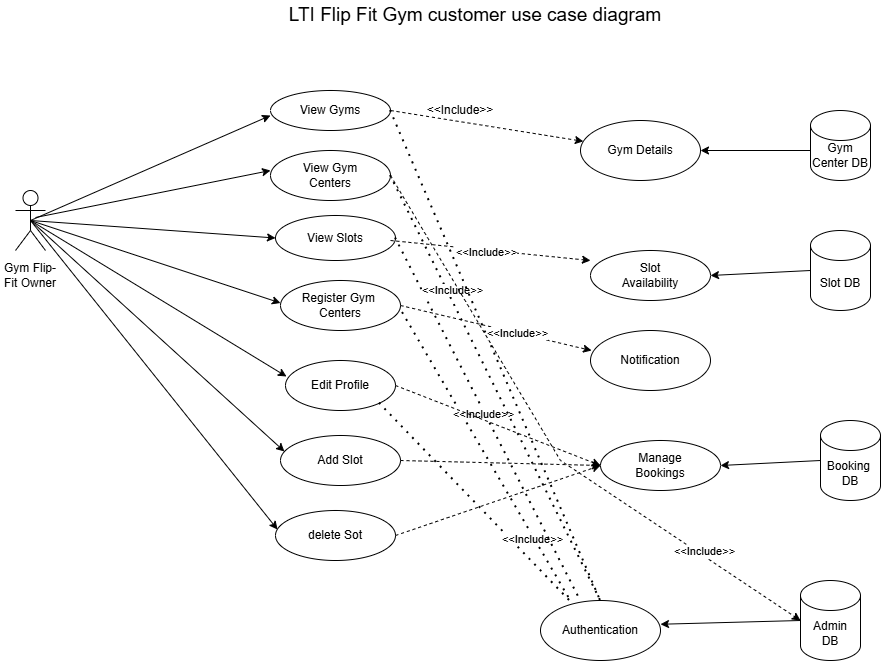

The diagram above was exported from draw.io. Its source (the exported page's mxGraphModel, read from the mxfile embedded in the PNG):
<mxGraphModel dx="1025" dy="1563" grid="1" gridSize="10" guides="1" tooltips="1" connect="1" arrows="1" fold="1" page="1" pageScale="1" pageWidth="850" pageHeight="1100" math="0" shadow="0">
  <root>
    <mxCell id="0" />
    <mxCell id="1" parent="0" />
    <mxCell id="ROAmcTXWxoW1UHOnYIMO-1" value="" style="endArrow=classic;html=1;rounded=0;exitX=0.5;exitY=0.5;exitDx=0;exitDy=0;exitPerimeter=0;entryX=0;entryY=0.5;entryDx=0;entryDy=0;" parent="1" source="ROAmcTXWxoW1UHOnYIMO-5" edge="1">
      <mxGeometry width="50" height="50" relative="1" as="geometry">
        <mxPoint x="80" y="140" as="sourcePoint" />
        <mxPoint x="310" y="45" as="targetPoint" />
      </mxGeometry>
    </mxCell>
    <mxCell id="ROAmcTXWxoW1UHOnYIMO-2" value="" style="endArrow=classic;html=1;rounded=0;exitX=0.725;exitY=0.425;exitDx=0;exitDy=0;exitPerimeter=0;" parent="1" edge="1">
      <mxGeometry width="50" height="50" relative="1" as="geometry">
        <mxPoint x="75" y="147" as="sourcePoint" />
        <mxPoint x="310" y="100.00024221453282" as="targetPoint" />
      </mxGeometry>
    </mxCell>
    <mxCell id="ROAmcTXWxoW1UHOnYIMO-3" value="" style="endArrow=classic;html=1;rounded=0;exitX=0.5;exitY=0.5;exitDx=0;exitDy=0;exitPerimeter=0;" parent="1" source="ROAmcTXWxoW1UHOnYIMO-5" edge="1">
      <mxGeometry width="50" height="50" relative="1" as="geometry">
        <mxPoint x="90" y="160" as="sourcePoint" />
        <mxPoint x="320" y="232.5" as="targetPoint" />
      </mxGeometry>
    </mxCell>
    <mxCell id="ROAmcTXWxoW1UHOnYIMO-4" value="" style="endArrow=classic;html=1;rounded=0;exitX=0.5;exitY=0.5;exitDx=0;exitDy=0;exitPerimeter=0;entryX=0.009;entryY=0.32;entryDx=0;entryDy=0;entryPerimeter=0;" parent="1" source="ROAmcTXWxoW1UHOnYIMO-5" target="ROAmcTXWxoW1UHOnYIMO-11" edge="1">
      <mxGeometry width="50" height="50" relative="1" as="geometry">
        <mxPoint x="90" y="171.49" as="sourcePoint" />
        <mxPoint x="315" y="300" as="targetPoint" />
      </mxGeometry>
    </mxCell>
    <mxCell id="ROAmcTXWxoW1UHOnYIMO-5" value="" style="shape=umlActor;verticalLabelPosition=bottom;verticalAlign=top;html=1;outlineConnect=0;" parent="1" vertex="1">
      <mxGeometry x="55" y="120" width="30" height="60" as="geometry" />
    </mxCell>
    <mxCell id="ROAmcTXWxoW1UHOnYIMO-6" value="Gym Flip-Fit Owner" style="text;html=1;whiteSpace=wrap;strokeColor=none;fillColor=none;align=center;verticalAlign=middle;rounded=0;" parent="1" vertex="1">
      <mxGeometry x="40" y="190" width="60" height="30" as="geometry" />
    </mxCell>
    <mxCell id="ROAmcTXWxoW1UHOnYIMO-7" value="View Gyms" style="ellipse;whiteSpace=wrap;html=1;" parent="1" vertex="1">
      <mxGeometry x="310" y="20" width="120" height="40" as="geometry" />
    </mxCell>
    <mxCell id="ROAmcTXWxoW1UHOnYIMO-8" value="View Gym&lt;div&gt;Centers&lt;/div&gt;" style="ellipse;whiteSpace=wrap;html=1;" parent="1" vertex="1">
      <mxGeometry x="310" y="80" width="120" height="50" as="geometry" />
    </mxCell>
    <mxCell id="ROAmcTXWxoW1UHOnYIMO-9" value="View Slots" style="ellipse;whiteSpace=wrap;html=1;" parent="1" vertex="1">
      <mxGeometry x="315" y="145" width="120" height="45" as="geometry" />
    </mxCell>
    <mxCell id="ROAmcTXWxoW1UHOnYIMO-10" value="Register Gym&amp;nbsp;&lt;div&gt;Centers&lt;/div&gt;" style="ellipse;whiteSpace=wrap;html=1;" parent="1" vertex="1">
      <mxGeometry x="320" y="210" width="120" height="50" as="geometry" />
    </mxCell>
    <mxCell id="ROAmcTXWxoW1UHOnYIMO-11" value="Edit Profile" style="ellipse;whiteSpace=wrap;html=1;" parent="1" vertex="1">
      <mxGeometry x="325" y="290" width="110" height="50" as="geometry" />
    </mxCell>
    <mxCell id="ROAmcTXWxoW1UHOnYIMO-12" value="" style="endArrow=classic;html=1;rounded=0;entryX=0;entryY=0.5;entryDx=0;entryDy=0;" parent="1" target="ROAmcTXWxoW1UHOnYIMO-9" edge="1">
      <mxGeometry width="50" height="50" relative="1" as="geometry">
        <mxPoint x="70" y="150" as="sourcePoint" />
        <mxPoint x="260" y="150" as="targetPoint" />
      </mxGeometry>
    </mxCell>
    <mxCell id="ROAmcTXWxoW1UHOnYIMO-13" value="Gym Details" style="ellipse;whiteSpace=wrap;html=1;" parent="1" vertex="1">
      <mxGeometry x="620" y="50" width="120" height="60" as="geometry" />
    </mxCell>
    <mxCell id="ROAmcTXWxoW1UHOnYIMO-14" value="Slot&lt;div&gt;Availability&lt;/div&gt;" style="ellipse;whiteSpace=wrap;html=1;" parent="1" vertex="1">
      <mxGeometry x="630" y="180" width="120" height="50" as="geometry" />
    </mxCell>
    <mxCell id="ROAmcTXWxoW1UHOnYIMO-15" value="Manage&lt;div&gt;Bookings&lt;/div&gt;" style="ellipse;whiteSpace=wrap;html=1;" parent="1" vertex="1">
      <mxGeometry x="640" y="370" width="120" height="50" as="geometry" />
    </mxCell>
    <mxCell id="ROAmcTXWxoW1UHOnYIMO-16" value="Authentication" style="ellipse;whiteSpace=wrap;html=1;" parent="1" vertex="1">
      <mxGeometry x="580" y="530" width="120" height="60" as="geometry" />
    </mxCell>
    <mxCell id="ROAmcTXWxoW1UHOnYIMO-17" value="" style="endArrow=none;dashed=1;html=1;dashPattern=1 3;strokeWidth=2;rounded=0;exitX=1;exitY=1;exitDx=0;exitDy=0;entryX=0.258;entryY=0.033;entryDx=0;entryDy=0;entryPerimeter=0;" parent="1" source="ROAmcTXWxoW1UHOnYIMO-11" target="ROAmcTXWxoW1UHOnYIMO-16" edge="1">
      <mxGeometry width="50" height="50" relative="1" as="geometry">
        <mxPoint x="420" y="340" as="sourcePoint" />
        <mxPoint x="470" y="290" as="targetPoint" />
      </mxGeometry>
    </mxCell>
    <mxCell id="ROAmcTXWxoW1UHOnYIMO-18" value="" style="endArrow=none;dashed=1;html=1;dashPattern=1 3;strokeWidth=2;rounded=0;exitX=1.017;exitY=0.64;exitDx=0;exitDy=0;exitPerimeter=0;" parent="1" source="ROAmcTXWxoW1UHOnYIMO-10" edge="1">
      <mxGeometry width="50" height="50" relative="1" as="geometry">
        <mxPoint x="500" y="330" as="sourcePoint" />
        <mxPoint x="610" y="530" as="targetPoint" />
      </mxGeometry>
    </mxCell>
    <mxCell id="ROAmcTXWxoW1UHOnYIMO-19" value="&amp;lt;&amp;lt;Include&amp;gt;&amp;gt;" style="edgeLabel;html=1;align=center;verticalAlign=middle;resizable=0;points=[];" parent="ROAmcTXWxoW1UHOnYIMO-18" vertex="1" connectable="0">
      <mxGeometry x="0.5626" y="-3" relative="1" as="geometry">
        <mxPoint x="1" as="offset" />
      </mxGeometry>
    </mxCell>
    <mxCell id="ROAmcTXWxoW1UHOnYIMO-20" value="" style="endArrow=none;dashed=1;html=1;dashPattern=1 3;strokeWidth=2;rounded=0;exitX=1;exitY=0.5;exitDx=0;exitDy=0;entryX=0.333;entryY=0;entryDx=0;entryDy=0;entryPerimeter=0;" parent="1" source="ROAmcTXWxoW1UHOnYIMO-9" target="ROAmcTXWxoW1UHOnYIMO-16" edge="1">
      <mxGeometry width="50" height="50" relative="1" as="geometry">
        <mxPoint x="510" y="270" as="sourcePoint" />
        <mxPoint x="560" y="220" as="targetPoint" />
      </mxGeometry>
    </mxCell>
    <mxCell id="ROAmcTXWxoW1UHOnYIMO-21" value="&amp;lt;&amp;lt;Include&amp;gt;&amp;gt;" style="edgeLabel;html=1;align=center;verticalAlign=middle;resizable=0;points=[];" parent="ROAmcTXWxoW1UHOnYIMO-20" vertex="1" connectable="0">
      <mxGeometry x="-0.0341" y="-2" relative="1" as="geometry">
        <mxPoint as="offset" />
      </mxGeometry>
    </mxCell>
    <mxCell id="ROAmcTXWxoW1UHOnYIMO-22" value="" style="endArrow=none;dashed=1;html=1;dashPattern=1 3;strokeWidth=2;rounded=0;exitX=1;exitY=0.5;exitDx=0;exitDy=0;entryX=0.5;entryY=0;entryDx=0;entryDy=0;" parent="1" source="ROAmcTXWxoW1UHOnYIMO-8" target="ROAmcTXWxoW1UHOnYIMO-16" edge="1">
      <mxGeometry width="50" height="50" relative="1" as="geometry">
        <mxPoint x="490" y="190" as="sourcePoint" />
        <mxPoint x="620" y="380" as="targetPoint" />
      </mxGeometry>
    </mxCell>
    <mxCell id="ROAmcTXWxoW1UHOnYIMO-23" value="&amp;lt;&amp;lt;Include&amp;gt;&amp;gt;" style="edgeLabel;html=1;align=center;verticalAlign=middle;resizable=0;points=[];" parent="ROAmcTXWxoW1UHOnYIMO-22" vertex="1" connectable="0">
      <mxGeometry x="-0.4507" y="4" relative="1" as="geometry">
        <mxPoint as="offset" />
      </mxGeometry>
    </mxCell>
    <mxCell id="ROAmcTXWxoW1UHOnYIMO-24" value="" style="endArrow=none;dashed=1;html=1;dashPattern=1 3;strokeWidth=2;rounded=0;exitX=1;exitY=0.5;exitDx=0;exitDy=0;entryX=0.5;entryY=0;entryDx=0;entryDy=0;" parent="1" source="ROAmcTXWxoW1UHOnYIMO-7" target="ROAmcTXWxoW1UHOnYIMO-16" edge="1">
      <mxGeometry width="50" height="50" relative="1" as="geometry">
        <mxPoint x="510" y="70" as="sourcePoint" />
        <mxPoint x="590" y="300" as="targetPoint" />
      </mxGeometry>
    </mxCell>
    <mxCell id="ROAmcTXWxoW1UHOnYIMO-25" value="" style="shape=cylinder3;whiteSpace=wrap;html=1;boundedLbl=1;backgroundOutline=1;size=15;" parent="1" vertex="1">
      <mxGeometry x="850" y="40" width="60" height="70" as="geometry" />
    </mxCell>
    <mxCell id="ROAmcTXWxoW1UHOnYIMO-26" value="Slot DB" style="shape=cylinder3;whiteSpace=wrap;html=1;boundedLbl=1;backgroundOutline=1;size=15;" parent="1" vertex="1">
      <mxGeometry x="850" y="160" width="60" height="80" as="geometry" />
    </mxCell>
    <mxCell id="ROAmcTXWxoW1UHOnYIMO-27" value="Booking&amp;nbsp;&lt;div&gt;DB&lt;/div&gt;" style="shape=cylinder3;whiteSpace=wrap;html=1;boundedLbl=1;backgroundOutline=1;size=15;" parent="1" vertex="1">
      <mxGeometry x="860" y="350" width="60" height="80" as="geometry" />
    </mxCell>
    <mxCell id="ROAmcTXWxoW1UHOnYIMO-28" value="Gym Center DB" style="text;html=1;whiteSpace=wrap;strokeColor=none;fillColor=none;align=center;verticalAlign=middle;rounded=0;" parent="1" vertex="1">
      <mxGeometry x="850" y="70" width="60" height="30" as="geometry" />
    </mxCell>
    <mxCell id="ROAmcTXWxoW1UHOnYIMO-29" value="Admin&lt;div&gt;DB&lt;/div&gt;" style="shape=cylinder3;whiteSpace=wrap;html=1;boundedLbl=1;backgroundOutline=1;size=15;" parent="1" vertex="1">
      <mxGeometry x="840" y="510" width="60" height="80" as="geometry" />
    </mxCell>
    <mxCell id="ROAmcTXWxoW1UHOnYIMO-30" value="" style="endArrow=classic;html=1;rounded=0;exitX=0;exitY=0;exitDx=0;exitDy=52.5;exitPerimeter=0;entryX=1;entryY=0.5;entryDx=0;entryDy=0;" parent="1" target="ROAmcTXWxoW1UHOnYIMO-13" edge="1">
      <mxGeometry width="50" height="50" relative="1" as="geometry">
        <mxPoint x="850" y="80" as="sourcePoint" />
        <mxPoint x="750" y="82.5" as="targetPoint" />
      </mxGeometry>
    </mxCell>
    <mxCell id="ROAmcTXWxoW1UHOnYIMO-31" value="" style="endArrow=classic;html=1;rounded=0;exitX=0;exitY=0.5;exitDx=0;exitDy=0;exitPerimeter=0;entryX=1;entryY=0.5;entryDx=0;entryDy=0;" parent="1" source="ROAmcTXWxoW1UHOnYIMO-26" target="ROAmcTXWxoW1UHOnYIMO-14" edge="1">
      <mxGeometry width="50" height="50" relative="1" as="geometry">
        <mxPoint x="1050" y="220" as="sourcePoint" />
        <mxPoint x="1100" y="170" as="targetPoint" />
      </mxGeometry>
    </mxCell>
    <mxCell id="ROAmcTXWxoW1UHOnYIMO-32" value="" style="endArrow=classic;html=1;rounded=0;exitX=0;exitY=0.5;exitDx=0;exitDy=0;exitPerimeter=0;entryX=1;entryY=0.5;entryDx=0;entryDy=0;" parent="1" source="ROAmcTXWxoW1UHOnYIMO-29" edge="1">
      <mxGeometry width="50" height="50" relative="1" as="geometry">
        <mxPoint x="850" y="566.25" as="sourcePoint" />
        <mxPoint x="700" y="553.75" as="targetPoint" />
      </mxGeometry>
    </mxCell>
    <mxCell id="ROAmcTXWxoW1UHOnYIMO-33" value="" style="endArrow=classic;html=1;rounded=0;exitX=0;exitY=0.5;exitDx=0;exitDy=0;exitPerimeter=0;entryX=1;entryY=0.5;entryDx=0;entryDy=0;" parent="1" source="ROAmcTXWxoW1UHOnYIMO-27" target="ROAmcTXWxoW1UHOnYIMO-15" edge="1">
      <mxGeometry width="50" height="50" relative="1" as="geometry">
        <mxPoint x="770" y="400" as="sourcePoint" />
        <mxPoint x="820" y="350" as="targetPoint" />
      </mxGeometry>
    </mxCell>
    <mxCell id="ROAmcTXWxoW1UHOnYIMO-34" value="" style="endArrow=classic;html=1;rounded=0;dashed=1;" parent="1" target="ROAmcTXWxoW1UHOnYIMO-13" edge="1">
      <mxGeometry width="50" height="50" relative="1" as="geometry">
        <mxPoint x="430" y="40" as="sourcePoint" />
        <mxPoint x="560" y="30" as="targetPoint" />
      </mxGeometry>
    </mxCell>
    <mxCell id="ROAmcTXWxoW1UHOnYIMO-35" value="" style="endArrow=classic;html=1;rounded=0;dashed=1;" parent="1" edge="1">
      <mxGeometry width="50" height="50" relative="1" as="geometry">
        <mxPoint x="430" y="170" as="sourcePoint" />
        <mxPoint x="630" y="190" as="targetPoint" />
      </mxGeometry>
    </mxCell>
    <mxCell id="ROAmcTXWxoW1UHOnYIMO-36" value="&amp;lt;&amp;lt;Include&amp;gt;&amp;gt;" style="edgeLabel;html=1;align=center;verticalAlign=middle;resizable=0;points=[];" parent="ROAmcTXWxoW1UHOnYIMO-35" vertex="1" connectable="0">
      <mxGeometry x="-0.0582" y="-2" relative="1" as="geometry">
        <mxPoint x="1" as="offset" />
      </mxGeometry>
    </mxCell>
    <mxCell id="ROAmcTXWxoW1UHOnYIMO-37" value="" style="endArrow=classic;html=1;rounded=0;dashed=1;exitX=1;exitY=0.5;exitDx=0;exitDy=0;entryX=0;entryY=0.5;entryDx=0;entryDy=0;" parent="1" source="ROAmcTXWxoW1UHOnYIMO-11" target="ROAmcTXWxoW1UHOnYIMO-15" edge="1">
      <mxGeometry width="50" height="50" relative="1" as="geometry">
        <mxPoint x="590" y="380" as="sourcePoint" />
        <mxPoint x="620" y="320" as="targetPoint" />
      </mxGeometry>
    </mxCell>
    <mxCell id="ROAmcTXWxoW1UHOnYIMO-38" value="&amp;lt;&amp;lt;Include&amp;gt;&amp;gt;" style="text;html=1;whiteSpace=wrap;strokeColor=none;fillColor=none;align=center;verticalAlign=middle;rounded=0;" parent="1" vertex="1">
      <mxGeometry x="470" y="25" width="60" height="30" as="geometry" />
    </mxCell>
    <mxCell id="ROAmcTXWxoW1UHOnYIMO-39" value="Notification" style="ellipse;whiteSpace=wrap;html=1;" parent="1" vertex="1">
      <mxGeometry x="630" y="260" width="120" height="60" as="geometry" />
    </mxCell>
    <mxCell id="ROAmcTXWxoW1UHOnYIMO-40" value="" style="endArrow=classic;html=1;rounded=0;dashed=1;exitX=1;exitY=0.5;exitDx=0;exitDy=0;entryX=0.009;entryY=0.334;entryDx=0;entryDy=0;entryPerimeter=0;" parent="1" source="ROAmcTXWxoW1UHOnYIMO-10" target="ROAmcTXWxoW1UHOnYIMO-39" edge="1">
      <mxGeometry width="50" height="50" relative="1" as="geometry">
        <mxPoint x="560" y="280" as="sourcePoint" />
        <mxPoint x="610" y="230" as="targetPoint" />
      </mxGeometry>
    </mxCell>
    <mxCell id="ROAmcTXWxoW1UHOnYIMO-41" value="&amp;lt;&amp;lt;Include&amp;gt;&amp;gt;" style="edgeLabel;html=1;align=center;verticalAlign=middle;resizable=0;points=[];" parent="ROAmcTXWxoW1UHOnYIMO-40" vertex="1" connectable="0">
      <mxGeometry x="0.2236" relative="1" as="geometry">
        <mxPoint as="offset" />
      </mxGeometry>
    </mxCell>
    <mxCell id="ROAmcTXWxoW1UHOnYIMO-42" value="" style="endArrow=classic;html=1;rounded=0;dashed=1;exitX=1;exitY=0.5;exitDx=0;exitDy=0;entryX=0;entryY=0.5;entryDx=0;entryDy=0;entryPerimeter=0;" parent="1" source="ROAmcTXWxoW1UHOnYIMO-8" target="ROAmcTXWxoW1UHOnYIMO-29" edge="1">
      <mxGeometry width="50" height="50" relative="1" as="geometry">
        <mxPoint x="200" y="550" as="sourcePoint" />
        <mxPoint x="250" y="500" as="targetPoint" />
        <Array as="points">
          <mxPoint x="600" y="390" />
        </Array>
      </mxGeometry>
    </mxCell>
    <mxCell id="ROAmcTXWxoW1UHOnYIMO-43" value="&amp;lt;&amp;lt;Include&amp;gt;&amp;gt;" style="edgeLabel;html=1;align=center;verticalAlign=middle;resizable=0;points=[];" parent="ROAmcTXWxoW1UHOnYIMO-42" vertex="1" connectable="0">
      <mxGeometry x="0.6173" y="3" relative="1" as="geometry">
        <mxPoint y="-1" as="offset" />
      </mxGeometry>
    </mxCell>
    <mxCell id="ROAmcTXWxoW1UHOnYIMO-44" value="Add Slot" style="ellipse;whiteSpace=wrap;html=1;" parent="1" vertex="1">
      <mxGeometry x="320" y="365" width="120" height="50" as="geometry" />
    </mxCell>
    <mxCell id="ROAmcTXWxoW1UHOnYIMO-45" value="delete Sot" style="ellipse;whiteSpace=wrap;html=1;" parent="1" vertex="1">
      <mxGeometry x="315" y="440" width="120" height="50" as="geometry" />
    </mxCell>
    <mxCell id="ROAmcTXWxoW1UHOnYIMO-46" value="" style="endArrow=classic;html=1;rounded=0;exitX=0.5;exitY=0.5;exitDx=0;exitDy=0;exitPerimeter=0;entryX=0.033;entryY=0.32;entryDx=0;entryDy=0;entryPerimeter=0;" parent="1" source="ROAmcTXWxoW1UHOnYIMO-5" target="ROAmcTXWxoW1UHOnYIMO-44" edge="1">
      <mxGeometry width="50" height="50" relative="1" as="geometry">
        <mxPoint x="140" y="300" as="sourcePoint" />
        <mxPoint x="190" y="250" as="targetPoint" />
      </mxGeometry>
    </mxCell>
    <mxCell id="ROAmcTXWxoW1UHOnYIMO-47" value="" style="endArrow=classic;html=1;rounded=0;exitX=0.5;exitY=0.5;exitDx=0;exitDy=0;exitPerimeter=0;entryX=0.017;entryY=0.38;entryDx=0;entryDy=0;entryPerimeter=0;" parent="1" source="ROAmcTXWxoW1UHOnYIMO-5" target="ROAmcTXWxoW1UHOnYIMO-45" edge="1">
      <mxGeometry width="50" height="50" relative="1" as="geometry">
        <mxPoint x="140" y="400" as="sourcePoint" />
        <mxPoint x="190" y="350" as="targetPoint" />
      </mxGeometry>
    </mxCell>
    <mxCell id="ROAmcTXWxoW1UHOnYIMO-48" value="" style="endArrow=classic;html=1;rounded=0;dashed=1;exitX=1;exitY=0.5;exitDx=0;exitDy=0;entryX=0;entryY=0.5;entryDx=0;entryDy=0;" parent="1" source="ROAmcTXWxoW1UHOnYIMO-44" target="ROAmcTXWxoW1UHOnYIMO-15" edge="1">
      <mxGeometry width="50" height="50" relative="1" as="geometry">
        <mxPoint x="80" y="510" as="sourcePoint" />
        <mxPoint x="130" y="460" as="targetPoint" />
      </mxGeometry>
    </mxCell>
    <mxCell id="ROAmcTXWxoW1UHOnYIMO-50" value="" style="endArrow=classic;html=1;rounded=0;dashed=1;exitX=1;exitY=0.5;exitDx=0;exitDy=0;entryX=0;entryY=0.5;entryDx=0;entryDy=0;" parent="1" source="ROAmcTXWxoW1UHOnYIMO-45" target="ROAmcTXWxoW1UHOnYIMO-15" edge="1">
      <mxGeometry width="50" height="50" relative="1" as="geometry">
        <mxPoint x="70" y="520" as="sourcePoint" />
        <mxPoint x="120" y="470" as="targetPoint" />
      </mxGeometry>
    </mxCell>
    <mxCell id="7phDVtarYdh7luq0CHmN-1" value="&lt;span data-teams=&quot;true&quot;&gt;&lt;font style=&quot;font-size: 19px;&quot;&gt;LTI Flip Fit Gym customer use case diagram&lt;/font&gt;&lt;/span&gt;" style="text;html=1;whiteSpace=wrap;strokeColor=none;fillColor=none;align=center;verticalAlign=middle;rounded=0;" parent="1" vertex="1">
      <mxGeometry x="300" y="-70" width="430" height="30" as="geometry" />
    </mxCell>
  </root>
</mxGraphModel>